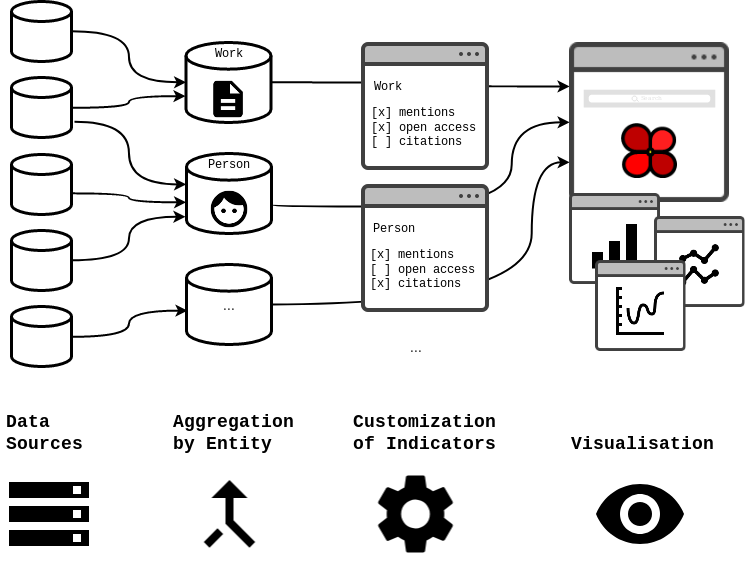

The diagram above was exported from draw.io. Its source (the exported page's mxGraphModel, read from the mxfile embedded in the PNG):
<mxGraphModel dx="946" dy="619" grid="1" gridSize="10" guides="1" tooltips="1" connect="1" arrows="1" fold="1" page="1" pageScale="1" pageWidth="827" pageHeight="1169" math="0" shadow="0">
  <root>
    <mxCell id="0" />
    <mxCell id="1" parent="0" />
    <mxCell id="WbHEZWJz6g-AUFu5mZ6C-1" value="" style="strokeWidth=3;html=1;shape=mxgraph.flowchart.database;whiteSpace=wrap;" parent="1" vertex="1">
      <mxGeometry x="60" y="85" width="60" height="60" as="geometry" />
    </mxCell>
    <mxCell id="WbHEZWJz6g-AUFu5mZ6C-11" style="edgeStyle=orthogonalEdgeStyle;rounded=0;orthogonalLoop=1;jettySize=auto;html=1;entryX=0;entryY=0.5;entryDx=0;entryDy=0;entryPerimeter=0;curved=1;strokeWidth=2;" parent="1" source="WbHEZWJz6g-AUFu5mZ6C-1" target="WbHEZWJz6g-AUFu5mZ6C-6" edge="1">
      <mxGeometry relative="1" as="geometry" />
    </mxCell>
    <mxCell id="WbHEZWJz6g-AUFu5mZ6C-12" style="edgeStyle=orthogonalEdgeStyle;rounded=0;orthogonalLoop=1;jettySize=auto;html=1;curved=1;entryX=-0.005;entryY=0.666;entryDx=0;entryDy=0;entryPerimeter=0;strokeWidth=2;" parent="1" source="WbHEZWJz6g-AUFu5mZ6C-2" target="WbHEZWJz6g-AUFu5mZ6C-6" edge="1">
      <mxGeometry relative="1" as="geometry">
        <mxPoint x="240" y="180" as="targetPoint" />
      </mxGeometry>
    </mxCell>
    <mxCell id="WbHEZWJz6g-AUFu5mZ6C-16" style="edgeStyle=orthogonalEdgeStyle;rounded=0;orthogonalLoop=1;jettySize=auto;html=1;entryX=0;entryY=0.383;entryDx=0;entryDy=0;entryPerimeter=0;exitX=1.05;exitY=0.733;exitDx=0;exitDy=0;exitPerimeter=0;curved=1;strokeWidth=2;" parent="1" source="WbHEZWJz6g-AUFu5mZ6C-2" target="WbHEZWJz6g-AUFu5mZ6C-7" edge="1">
      <mxGeometry relative="1" as="geometry" />
    </mxCell>
    <mxCell id="WbHEZWJz6g-AUFu5mZ6C-2" value="" style="strokeWidth=3;html=1;shape=mxgraph.flowchart.database;whiteSpace=wrap;" parent="1" vertex="1">
      <mxGeometry x="60" y="161" width="60" height="60" as="geometry" />
    </mxCell>
    <mxCell id="WbHEZWJz6g-AUFu5mZ6C-13" style="edgeStyle=orthogonalEdgeStyle;rounded=0;orthogonalLoop=1;jettySize=auto;html=1;exitX=1.017;exitY=0.65;exitDx=0;exitDy=0;exitPerimeter=0;curved=1;strokeWidth=2;entryX=-0.003;entryY=0.607;entryDx=0;entryDy=0;entryPerimeter=0;" parent="1" source="WbHEZWJz6g-AUFu5mZ6C-3" target="WbHEZWJz6g-AUFu5mZ6C-7" edge="1">
      <mxGeometry relative="1" as="geometry">
        <mxPoint x="235" y="290" as="targetPoint" />
      </mxGeometry>
    </mxCell>
    <mxCell id="WbHEZWJz6g-AUFu5mZ6C-3" value="" style="strokeWidth=3;html=1;shape=mxgraph.flowchart.database;whiteSpace=wrap;" parent="1" vertex="1">
      <mxGeometry x="59.99999999999982" y="238" width="60" height="60" as="geometry" />
    </mxCell>
    <mxCell id="WbHEZWJz6g-AUFu5mZ6C-14" style="edgeStyle=orthogonalEdgeStyle;rounded=0;orthogonalLoop=1;jettySize=auto;html=1;exitX=1;exitY=0.5;exitDx=0;exitDy=0;exitPerimeter=0;curved=1;strokeWidth=2;entryX=-0.01;entryY=0.793;entryDx=0;entryDy=0;entryPerimeter=0;" parent="1" source="WbHEZWJz6g-AUFu5mZ6C-4" target="WbHEZWJz6g-AUFu5mZ6C-7" edge="1">
      <mxGeometry relative="1" as="geometry">
        <mxPoint x="231" y="310" as="targetPoint" />
      </mxGeometry>
    </mxCell>
    <mxCell id="WbHEZWJz6g-AUFu5mZ6C-4" value="" style="strokeWidth=3;html=1;shape=mxgraph.flowchart.database;whiteSpace=wrap;" parent="1" vertex="1">
      <mxGeometry x="60" y="314" width="60" height="60" as="geometry" />
    </mxCell>
    <mxCell id="WbHEZWJz6g-AUFu5mZ6C-15" style="edgeStyle=orthogonalEdgeStyle;rounded=0;orthogonalLoop=1;jettySize=auto;html=1;exitX=1;exitY=0.5;exitDx=0;exitDy=0;exitPerimeter=0;curved=1;strokeWidth=2;entryX=0.01;entryY=0.573;entryDx=0;entryDy=0;entryPerimeter=0;" parent="1" source="WbHEZWJz6g-AUFu5mZ6C-5" target="WbHEZWJz6g-AUFu5mZ6C-8" edge="1">
      <mxGeometry relative="1" as="geometry" />
    </mxCell>
    <mxCell id="WbHEZWJz6g-AUFu5mZ6C-5" value="" style="strokeWidth=3;html=1;shape=mxgraph.flowchart.database;whiteSpace=wrap;" parent="1" vertex="1">
      <mxGeometry x="60" y="390" width="60" height="60" as="geometry" />
    </mxCell>
    <mxCell id="WbHEZWJz6g-AUFu5mZ6C-80" style="edgeStyle=orthogonalEdgeStyle;curved=1;rounded=0;orthogonalLoop=1;jettySize=auto;html=1;entryX=0.003;entryY=0.276;entryDx=0;entryDy=0;fontFamily=Courier New;strokeWidth=2;entryPerimeter=0;" parent="1" source="WbHEZWJz6g-AUFu5mZ6C-6" target="WbHEZWJz6g-AUFu5mZ6C-52" edge="1">
      <mxGeometry relative="1" as="geometry" />
    </mxCell>
    <mxCell id="WbHEZWJz6g-AUFu5mZ6C-6" value="&lt;div&gt;&lt;br&gt;&lt;/div&gt;&lt;div&gt;Work&lt;/div&gt;&lt;div&gt;&lt;br&gt;&lt;/div&gt;&lt;div&gt;&lt;br&gt;&lt;/div&gt;&lt;div&gt;&lt;br&gt;&lt;/div&gt;&lt;div&gt;&lt;br&gt;&lt;/div&gt;&lt;div&gt;&lt;br&gt;&lt;/div&gt;" style="strokeWidth=3;html=1;shape=mxgraph.flowchart.database;whiteSpace=wrap;fontStyle=0;fontFamily=Courier New;" parent="1" vertex="1">
      <mxGeometry x="234.5" y="126.00000000000003" width="85" height="80" as="geometry" />
    </mxCell>
    <mxCell id="v_m93qMbTZNmH56x_U28-9" style="edgeStyle=orthogonalEdgeStyle;rounded=0;orthogonalLoop=1;jettySize=auto;html=1;strokeWidth=2;fontFamily=Courier New;curved=1;entryX=0;entryY=0.5;entryDx=0;entryDy=0;exitX=0.987;exitY=0.633;exitDx=0;exitDy=0;exitPerimeter=0;" parent="1" source="WbHEZWJz6g-AUFu5mZ6C-7" target="WbHEZWJz6g-AUFu5mZ6C-52" edge="1">
      <mxGeometry relative="1" as="geometry">
        <Array as="points">
          <mxPoint x="560" y="290" />
          <mxPoint x="560" y="206" />
        </Array>
      </mxGeometry>
    </mxCell>
    <mxCell id="WbHEZWJz6g-AUFu5mZ6C-7" value="&lt;div&gt;&lt;br&gt;&lt;/div&gt;&lt;div&gt;Person&lt;/div&gt;&lt;div&gt;&lt;br&gt;&lt;/div&gt;&lt;div&gt;&lt;br&gt;&lt;/div&gt;&lt;div&gt;&lt;br&gt;&lt;/div&gt;&lt;div&gt;&lt;br&gt;&lt;/div&gt;&lt;div&gt;&lt;br&gt;&lt;/div&gt;" style="strokeWidth=3;html=1;shape=mxgraph.flowchart.database;whiteSpace=wrap;fontStyle=0;fontFamily=Courier New;" parent="1" vertex="1">
      <mxGeometry x="234.99999999999983" y="237" width="85" height="80" as="geometry" />
    </mxCell>
    <mxCell id="tO4yJcEDTnJXsDVcd-qz-1" style="edgeStyle=orthogonalEdgeStyle;rounded=0;orthogonalLoop=1;jettySize=auto;html=1;entryX=0;entryY=0.75;entryDx=0;entryDy=0;curved=1;strokeWidth=2;" parent="1" source="WbHEZWJz6g-AUFu5mZ6C-8" target="WbHEZWJz6g-AUFu5mZ6C-52" edge="1">
      <mxGeometry relative="1" as="geometry">
        <Array as="points">
          <mxPoint x="580" y="388" />
          <mxPoint x="580" y="246" />
        </Array>
      </mxGeometry>
    </mxCell>
    <mxCell id="WbHEZWJz6g-AUFu5mZ6C-8" value="..." style="strokeWidth=3;html=1;shape=mxgraph.flowchart.database;whiteSpace=wrap;" parent="1" vertex="1">
      <mxGeometry x="235" y="348" width="85" height="80" as="geometry" />
    </mxCell>
    <mxCell id="WbHEZWJz6g-AUFu5mZ6C-9" value="&lt;font style=&quot;font-size: 18px&quot; face=&quot;Courier New&quot;&gt;Data &lt;br&gt;Sources&lt;/font&gt;" style="text;html=1;resizable=0;points=[];autosize=1;align=left;verticalAlign=top;spacingTop=-4;fontStyle=1;fontFamily=Comic Sans MS;" parent="1" vertex="1">
      <mxGeometry x="53" y="493" width="90" height="30" as="geometry" />
    </mxCell>
    <mxCell id="WbHEZWJz6g-AUFu5mZ6C-10" value="&lt;font style=&quot;font-size: 18px&quot;&gt;Aggregation &lt;br&gt;by Entity&lt;br&gt;&lt;/font&gt;" style="text;html=1;resizable=0;points=[];autosize=1;align=left;verticalAlign=top;spacingTop=-4;fontStyle=1;fontFamily=Courier New;" parent="1" vertex="1">
      <mxGeometry x="220" y="493" width="130" height="30" as="geometry" />
    </mxCell>
    <mxCell id="WbHEZWJz6g-AUFu5mZ6C-29" value="&lt;font style=&quot;font-size: 18px&quot;&gt;Customization&lt;font style=&quot;font-size: 18px&quot;&gt;&lt;br&gt;&lt;/font&gt;&lt;/font&gt;&lt;font style=&quot;font-size: 18px&quot;&gt;of Indicators&lt;br&gt;&lt;/font&gt;" style="text;html=1;resizable=0;points=[];autosize=1;align=left;verticalAlign=top;spacingTop=-4;fontStyle=1;fontFamily=Courier New;" parent="1" vertex="1">
      <mxGeometry x="399.5" y="493" width="150" height="30" as="geometry" />
    </mxCell>
    <mxCell id="WbHEZWJz6g-AUFu5mZ6C-32" value="&lt;font style=&quot;font-size: 18px&quot;&gt;Visualisation&lt;/font&gt;" style="text;html=1;resizable=0;points=[];autosize=1;align=left;verticalAlign=top;spacingTop=-4;fontStyle=1;fontFamily=Courier New;" parent="1" vertex="1">
      <mxGeometry x="618" y="515" width="130" height="20" as="geometry" />
    </mxCell>
    <mxCell id="WbHEZWJz6g-AUFu5mZ6C-75" value="" style="group" parent="1" vertex="1" connectable="0">
      <mxGeometry x="618" y="126" width="160" height="160" as="geometry" />
    </mxCell>
    <mxCell id="WbHEZWJz6g-AUFu5mZ6C-52" value="" style="shape=image;html=1;verticalAlign=top;verticalLabelPosition=bottom;labelBackgroundColor=#ffffff;imageAspect=0;aspect=fixed;image=https://cdn1.iconfinder.com/data/icons/seo-outline-colored-free/128/window-128.png;strokeWidth=1;fontFamily=Courier New;" parent="WbHEZWJz6g-AUFu5mZ6C-75" vertex="1">
      <mxGeometry width="160" height="160" as="geometry" />
    </mxCell>
    <mxCell id="WbHEZWJz6g-AUFu5mZ6C-53" value="" style="shape=image;verticalLabelPosition=bottom;labelBackgroundColor=#ffffff;verticalAlign=top;aspect=fixed;imageAspect=0;image=data:image/png,(base64 omitted: 2084 chars);" parent="WbHEZWJz6g-AUFu5mZ6C-75" vertex="1">
      <mxGeometry x="51.999999999999886" y="81" width="56" height="55.11111111111111" as="geometry" />
    </mxCell>
    <mxCell id="WbHEZWJz6g-AUFu5mZ6C-59" value="" style="shape=rect;fillColor=#e0e0e0;strokeColor=none;fontFamily=Courier New;" parent="WbHEZWJz6g-AUFu5mZ6C-75" vertex="1">
      <mxGeometry x="14.222222222222172" y="47.22222222222223" width="131.55555555555554" height="17.77777777777778" as="geometry" />
    </mxCell>
    <mxCell id="WbHEZWJz6g-AUFu5mZ6C-60" value="" style="html=1;strokeWidth=1;shadow=0;dashed=0;shape=mxgraph.ios7ui.marginRect;rx=3;ry=3;rectMargin=5;fillColor=#ffffff;strokeColor=none;" parent="WbHEZWJz6g-AUFu5mZ6C-59" vertex="1">
      <mxGeometry width="131.55555555555554" height="17.77777777777778" as="geometry" />
    </mxCell>
    <mxCell id="WbHEZWJz6g-AUFu5mZ6C-61" value="Search" style="shape=mxgraph.ios7.icons.looking_glass;strokeColor=#e0e0e0;fillColor=none;fontColor=#e0e0e0;labelPosition=right;verticalLabelPosition=middle;align=left;verticalAlign=middle;fontSize=6;fontStyle=0;spacingTop=2;" parent="WbHEZWJz6g-AUFu5mZ6C-59" vertex="1">
      <mxGeometry x="0.5" y="0.5" width="6" height="6" relative="1" as="geometry">
        <mxPoint x="-17" y="-3" as="offset" />
      </mxGeometry>
    </mxCell>
    <mxCell id="WbHEZWJz6g-AUFu5mZ6C-76" value="" style="group;flipV=1;flipH=1;" parent="1" vertex="1" connectable="0">
      <mxGeometry x="409.99999999999994" y="126.00000000000003" width="133.5" height="128" as="geometry" />
    </mxCell>
    <mxCell id="WbHEZWJz6g-AUFu5mZ6C-49" value="" style="shape=image;html=1;verticalAlign=top;verticalLabelPosition=bottom;labelBackgroundColor=#ffffff;imageAspect=0;aspect=fixed;image=https://cdn1.iconfinder.com/data/icons/seo-outline-colored-free/128/window-128.png;strokeWidth=1;fontFamily=Courier New;" parent="WbHEZWJz6g-AUFu5mZ6C-76" vertex="1">
      <mxGeometry width="128" height="128" as="geometry" />
    </mxCell>
    <mxCell id="WbHEZWJz6g-AUFu5mZ6C-57" value="&lt;div&gt;[x] mentions&lt;/div&gt;&lt;div&gt;[x] open access &lt;br&gt;&lt;/div&gt;&lt;div&gt;[ ] citations&lt;br&gt;&lt;/div&gt;" style="text;html=1;resizable=0;points=[];autosize=1;align=left;verticalAlign=top;spacingTop=-4;fontFamily=Courier New;" parent="WbHEZWJz6g-AUFu5mZ6C-76" vertex="1">
      <mxGeometry x="7.5" y="61" width="120" height="40" as="geometry" />
    </mxCell>
    <mxCell id="WbHEZWJz6g-AUFu5mZ6C-58" value="Work" style="text;html=1;resizable=0;points=[];autosize=1;align=left;verticalAlign=top;spacingTop=-4;fontFamily=Courier New;" parent="WbHEZWJz6g-AUFu5mZ6C-76" vertex="1">
      <mxGeometry x="10.5" y="35" width="40" height="20" as="geometry" />
    </mxCell>
    <mxCell id="WbHEZWJz6g-AUFu5mZ6C-77" value="" style="group;flipV=1;flipH=1;" parent="1" vertex="1" connectable="0">
      <mxGeometry x="409.99999999999994" y="268" width="129.5" height="128" as="geometry" />
    </mxCell>
    <mxCell id="WbHEZWJz6g-AUFu5mZ6C-54" value="" style="shape=image;html=1;verticalAlign=top;verticalLabelPosition=bottom;labelBackgroundColor=#ffffff;imageAspect=0;aspect=fixed;image=https://cdn1.iconfinder.com/data/icons/seo-outline-colored-free/128/window-128.png;strokeWidth=1;fontFamily=Courier New;" parent="WbHEZWJz6g-AUFu5mZ6C-77" vertex="1">
      <mxGeometry width="128" height="128" as="geometry" />
    </mxCell>
    <mxCell id="WbHEZWJz6g-AUFu5mZ6C-55" value="Person" style="text;html=1;resizable=0;points=[];autosize=1;align=left;verticalAlign=top;spacingTop=-4;fontFamily=Courier New;" parent="WbHEZWJz6g-AUFu5mZ6C-77" vertex="1">
      <mxGeometry x="9.5" y="35" width="60" height="20" as="geometry" />
    </mxCell>
    <mxCell id="WbHEZWJz6g-AUFu5mZ6C-56" value="&lt;div&gt;[x] mentions&lt;/div&gt;&lt;div&gt;[ ] open access &lt;br&gt;&lt;/div&gt;&lt;div&gt;[x] citations&lt;br&gt;&lt;/div&gt;" style="text;html=1;resizable=0;points=[];autosize=1;align=left;verticalAlign=top;spacingTop=-4;fontFamily=Courier New;" parent="WbHEZWJz6g-AUFu5mZ6C-77" vertex="1">
      <mxGeometry x="6.5" y="61" width="120" height="40" as="geometry" />
    </mxCell>
    <mxCell id="v_m93qMbTZNmH56x_U28-1" value="" style="shape=image;verticalLabelPosition=bottom;labelBackgroundColor=#ffffff;verticalAlign=top;aspect=fixed;imageAspect=0;image=data:image/png,(base64 omitted: 504 chars);flipH=1;" parent="1" vertex="1">
      <mxGeometry x="229.5" y="550" width="96" height="96" as="geometry" />
    </mxCell>
    <mxCell id="v_m93qMbTZNmH56x_U28-2" value="" style="shape=image;verticalLabelPosition=bottom;labelBackgroundColor=#ffffff;verticalAlign=top;aspect=fixed;imageAspect=0;image=data:image/png,(base64 omitted: 1372 chars);flipH=1;" parent="1" vertex="1">
      <mxGeometry x="415.5" y="550" width="96" height="96" as="geometry" />
    </mxCell>
    <mxCell id="v_m93qMbTZNmH56x_U28-3" value="" style="shape=image;verticalLabelPosition=bottom;labelBackgroundColor=#ffffff;verticalAlign=top;aspect=fixed;imageAspect=0;image=data:image/png,(base64 omitted: 160 chars);flipH=1;" parent="1" vertex="1">
      <mxGeometry x="49" y="550" width="96" height="96" as="geometry" />
    </mxCell>
    <mxCell id="v_m93qMbTZNmH56x_U28-4" value="" style="shape=image;verticalLabelPosition=bottom;labelBackgroundColor=#ffffff;verticalAlign=top;aspect=fixed;imageAspect=0;image=data:image/png,(base64 omitted: 1400 chars);flipH=1;" parent="1" vertex="1">
      <mxGeometry x="640" y="550" width="96" height="96" as="geometry" />
    </mxCell>
    <mxCell id="v_m93qMbTZNmH56x_U28-5" value="" style="shape=image;verticalLabelPosition=bottom;labelBackgroundColor=#ffffff;verticalAlign=top;aspect=fixed;imageAspect=0;image=data:image/png,(base64 omitted: 1656 chars);" parent="1" vertex="1">
      <mxGeometry x="255.49999999999977" y="271" width="44" height="44" as="geometry" />
    </mxCell>
    <mxCell id="v_m93qMbTZNmH56x_U28-6" value="" style="shape=image;verticalLabelPosition=bottom;labelBackgroundColor=#ffffff;verticalAlign=top;aspect=fixed;imageAspect=0;image=data:image/png,(base64 omitted: 496 chars);" parent="1" vertex="1">
      <mxGeometry x="255" y="161" width="44" height="44" as="geometry" />
    </mxCell>
    <mxCell id="WbHEZWJz6g-AUFu5mZ6C-73" value="" style="group" parent="1" vertex="1" connectable="0">
      <mxGeometry x="617.9999999999999" y="277" width="91" height="91" as="geometry" />
    </mxCell>
    <mxCell id="WbHEZWJz6g-AUFu5mZ6C-64" value="" style="shape=image;html=1;verticalAlign=top;verticalLabelPosition=bottom;labelBackgroundColor=#ffffff;imageAspect=0;aspect=fixed;image=https://cdn1.iconfinder.com/data/icons/seo-outline-colored-free/128/window-128.png;strokeWidth=1;fontFamily=Courier New;" parent="WbHEZWJz6g-AUFu5mZ6C-73" vertex="1">
      <mxGeometry width="91" height="91" as="geometry" />
    </mxCell>
    <mxCell id="WbHEZWJz6g-AUFu5mZ6C-71" value="" style="shape=image;html=1;verticalAlign=top;verticalLabelPosition=bottom;labelBackgroundColor=#ffffff;imageAspect=0;aspect=fixed;image=https://cdn2.iconfinder.com/data/icons/freecns-cumulus/16/519597-095_Chart-128.png;strokeWidth=1;fontFamily=Courier New;" parent="WbHEZWJz6g-AUFu5mZ6C-73" vertex="1">
      <mxGeometry x="22.999999999999886" y="30.5" width="45" height="45" as="geometry" />
    </mxCell>
    <mxCell id="WbHEZWJz6g-AUFu5mZ6C-72" value="" style="group" parent="1" vertex="1" connectable="0">
      <mxGeometry x="702.4999999999999" y="300" width="91" height="91" as="geometry" />
    </mxCell>
    <mxCell id="WbHEZWJz6g-AUFu5mZ6C-66" value="" style="shape=image;html=1;verticalAlign=top;verticalLabelPosition=bottom;labelBackgroundColor=#ffffff;imageAspect=0;aspect=fixed;image=https://cdn1.iconfinder.com/data/icons/seo-outline-colored-free/128/window-128.png;strokeWidth=1;fontFamily=Courier New;" parent="WbHEZWJz6g-AUFu5mZ6C-72" vertex="1">
      <mxGeometry width="91" height="91" as="geometry" />
    </mxCell>
    <mxCell id="WbHEZWJz6g-AUFu5mZ6C-70" value="" style="shape=image;html=1;verticalAlign=top;verticalLabelPosition=bottom;labelBackgroundColor=#ffffff;imageAspect=0;aspect=fixed;image=https://cdn1.iconfinder.com/data/icons/ios-11-glyphs/30/line_chart-128.png;strokeWidth=1;fontFamily=Courier New;" parent="WbHEZWJz6g-AUFu5mZ6C-72" vertex="1">
      <mxGeometry x="18.5" y="21" width="54" height="54" as="geometry" />
    </mxCell>
    <mxCell id="WbHEZWJz6g-AUFu5mZ6C-74" value="" style="group" parent="1" vertex="1" connectable="0">
      <mxGeometry x="643.5000000000001" y="344" width="91" height="91" as="geometry" />
    </mxCell>
    <mxCell id="WbHEZWJz6g-AUFu5mZ6C-67" value="" style="shape=image;html=1;verticalAlign=top;verticalLabelPosition=bottom;labelBackgroundColor=#ffffff;imageAspect=0;aspect=fixed;image=https://cdn1.iconfinder.com/data/icons/seo-outline-colored-free/128/window-128.png;strokeWidth=1;fontFamily=Courier New;" parent="WbHEZWJz6g-AUFu5mZ6C-74" vertex="1">
      <mxGeometry width="91" height="91" as="geometry" />
    </mxCell>
    <mxCell id="WbHEZWJz6g-AUFu5mZ6C-69" value="" style="shape=image;html=1;verticalAlign=top;verticalLabelPosition=bottom;labelBackgroundColor=#ffffff;imageAspect=0;aspect=fixed;image=https://cdn1.iconfinder.com/data/icons/free-98-icons/32/line-chart_2-128.png;strokeWidth=1;fontFamily=Courier New;" parent="WbHEZWJz6g-AUFu5mZ6C-74" vertex="1">
      <mxGeometry x="21.5" y="27" width="48" height="48" as="geometry" />
    </mxCell>
    <mxCell id="3se1mhSNw7iYhBN1GPIP-2" value="..." style="text;html=1;resizable=0;points=[];autosize=1;align=center;verticalAlign=top;spacingTop=-4;" vertex="1" parent="1">
      <mxGeometry x="450" y="421" width="30" height="20" as="geometry" />
    </mxCell>
  </root>
</mxGraphModel>